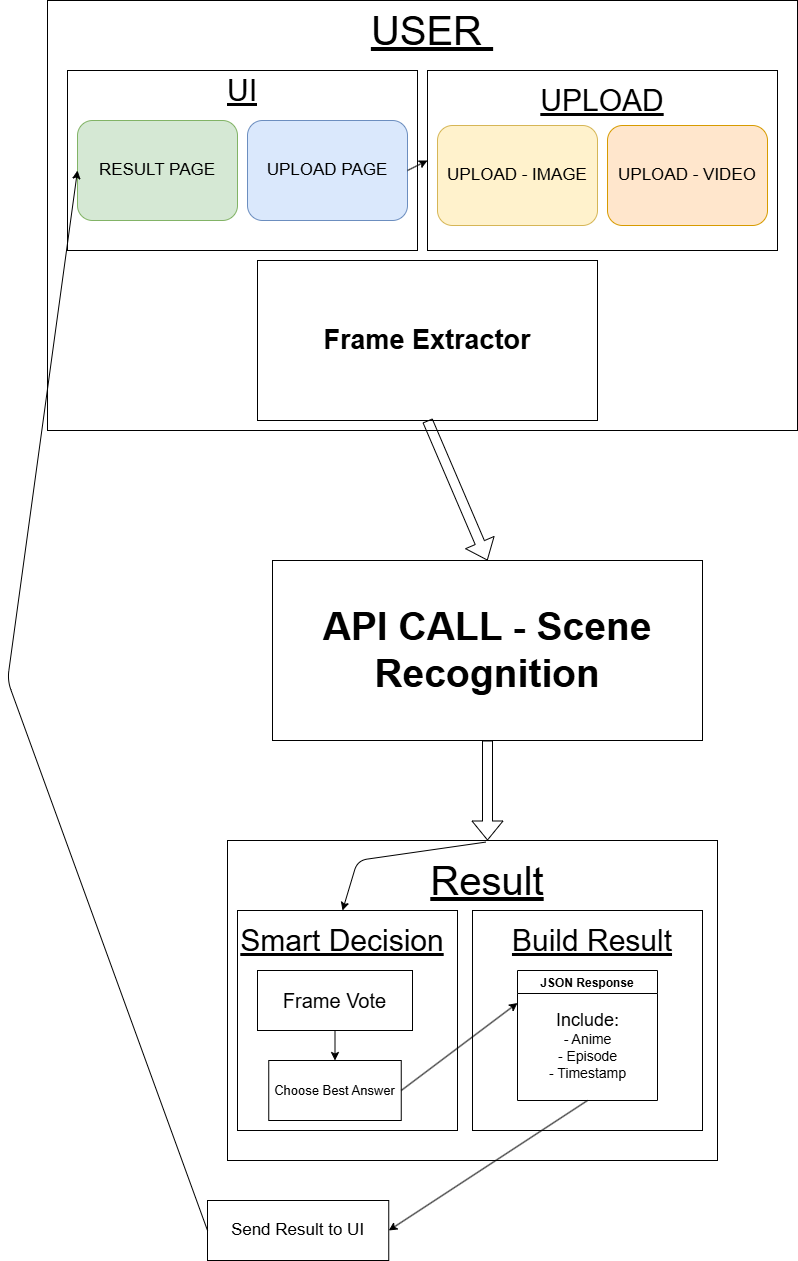

The diagram above was exported from draw.io. Its source (the exported page's mxGraphModel, read from the mxfile embedded in the PNG):
<mxGraphModel dx="588" dy="2049" grid="1" gridSize="10" guides="1" tooltips="1" connect="1" arrows="1" fold="1" page="1" pageScale="1" pageWidth="850" pageHeight="1100" math="0" shadow="0">
  <root>
    <mxCell id="0" />
    <mxCell id="1" parent="0" />
    <mxCell id="39" value="" style="rounded=0;whiteSpace=wrap;html=1;fillColor=none;" vertex="1" parent="1">
      <mxGeometry x="920" y="-520" width="750" height="430" as="geometry" />
    </mxCell>
    <mxCell id="40" value="&lt;font style=&quot;font-size: 40px;&quot;&gt;&lt;u style=&quot;&quot;&gt;USER&amp;nbsp;&lt;/u&gt;&lt;/font&gt;" style="text;html=1;align=center;verticalAlign=middle;whiteSpace=wrap;rounded=0;" vertex="1" parent="1">
      <mxGeometry x="1185" y="-520" width="240" height="60" as="geometry" />
    </mxCell>
    <mxCell id="41" value="" style="rounded=0;whiteSpace=wrap;html=1;fillColor=default;" vertex="1" parent="1">
      <mxGeometry x="940" y="-450" width="350" height="180" as="geometry" />
    </mxCell>
    <mxCell id="42" value="&lt;font style=&quot;font-size: 30px;&quot;&gt;&lt;u&gt;UI&lt;/u&gt;&lt;/font&gt;" style="text;html=1;align=center;verticalAlign=middle;whiteSpace=wrap;rounded=0;" vertex="1" parent="1">
      <mxGeometry x="995" y="-460" width="240" height="60" as="geometry" />
    </mxCell>
    <mxCell id="45" value="&lt;font style=&quot;font-size: 17px;&quot;&gt;RESULT PAGE&lt;/font&gt;" style="rounded=1;whiteSpace=wrap;html=1;fillColor=#d5e8d4;strokeColor=#82b366;" vertex="1" parent="1">
      <mxGeometry x="950" y="-400" width="160" height="100" as="geometry" />
    </mxCell>
    <mxCell id="46" value="&lt;font style=&quot;font-size: 17px;&quot;&gt;UPLOAD PAGE&lt;/font&gt;" style="rounded=1;whiteSpace=wrap;html=1;fillColor=#dae8fc;strokeColor=#6c8ebf;" vertex="1" parent="1">
      <mxGeometry x="1120" y="-400" width="160" height="100" as="geometry" />
    </mxCell>
    <mxCell id="48" value="" style="rounded=0;whiteSpace=wrap;html=1;fillColor=default;" vertex="1" parent="1">
      <mxGeometry x="1300" y="-450" width="350" height="180" as="geometry" />
    </mxCell>
    <mxCell id="49" value="&lt;font style=&quot;font-size: 30px;&quot;&gt;&lt;u&gt;UPLOAD&lt;/u&gt;&lt;/font&gt;" style="text;html=1;align=center;verticalAlign=middle;whiteSpace=wrap;rounded=0;" vertex="1" parent="1">
      <mxGeometry x="1355" y="-450" width="240" height="60" as="geometry" />
    </mxCell>
    <mxCell id="53" value="&lt;font style=&quot;font-size: 17px;&quot;&gt;UPLOAD - VIDEO&lt;/font&gt;" style="rounded=1;whiteSpace=wrap;html=1;fillColor=#ffe6cc;strokeColor=#d79b00;" vertex="1" parent="1">
      <mxGeometry x="1480" y="-395" width="160" height="100" as="geometry" />
    </mxCell>
    <mxCell id="54" value="&lt;font style=&quot;font-size: 17px;&quot;&gt;UPLOAD - IMAGE&lt;/font&gt;" style="rounded=1;whiteSpace=wrap;html=1;fillColor=#fff2cc;strokeColor=#d6b656;" vertex="1" parent="1">
      <mxGeometry x="1310" y="-395" width="160" height="100" as="geometry" />
    </mxCell>
    <mxCell id="56" value="&lt;font style=&quot;font-size: 27px;&quot;&gt;&lt;b style=&quot;&quot;&gt;Frame Extractor&lt;/b&gt;&lt;/font&gt;" style="rounded=0;whiteSpace=wrap;html=1;" vertex="1" parent="1">
      <mxGeometry x="1130" y="-260" width="340" height="160" as="geometry" />
    </mxCell>
    <mxCell id="57" value="" style="shape=flexArrow;endArrow=classic;html=1;exitX=0.5;exitY=1;exitDx=0;exitDy=0;" edge="1" parent="1" source="56">
      <mxGeometry width="50" height="50" relative="1" as="geometry">
        <mxPoint x="1370" y="150" as="sourcePoint" />
        <mxPoint x="1360" y="40" as="targetPoint" />
      </mxGeometry>
    </mxCell>
    <mxCell id="58" value="&lt;p data-pm-slice=&quot;1 1 []&quot;&gt;&lt;font style=&quot;font-size: 39px;&quot;&gt;&lt;b&gt;API CALL - Scene Recognition&lt;/b&gt;&lt;/font&gt;&lt;/p&gt;" style="rounded=0;whiteSpace=wrap;html=1;" vertex="1" parent="1">
      <mxGeometry x="1145" y="40" width="430" height="180" as="geometry" />
    </mxCell>
    <mxCell id="59" value="" style="shape=flexArrow;endArrow=classic;html=1;exitX=0.5;exitY=1;exitDx=0;exitDy=0;" edge="1" parent="1" source="58">
      <mxGeometry width="50" height="50" relative="1" as="geometry">
        <mxPoint x="1380" y="370" as="sourcePoint" />
        <mxPoint x="1360" y="320" as="targetPoint" />
      </mxGeometry>
    </mxCell>
    <mxCell id="60" value="" style="rounded=0;whiteSpace=wrap;html=1;fillColor=none;" vertex="1" parent="1">
      <mxGeometry x="1100" y="320" width="490" height="320" as="geometry" />
    </mxCell>
    <mxCell id="61" value="&lt;font style=&quot;font-size: 40px;&quot;&gt;&lt;u style=&quot;&quot;&gt;Result&lt;/u&gt;&lt;/font&gt;" style="text;html=1;align=center;verticalAlign=middle;whiteSpace=wrap;rounded=0;" vertex="1" parent="1">
      <mxGeometry x="1240" y="330" width="240" height="60" as="geometry" />
    </mxCell>
    <mxCell id="62" value="" style="rounded=0;whiteSpace=wrap;html=1;" vertex="1" parent="1">
      <mxGeometry x="1110" y="390" width="220" height="220" as="geometry" />
    </mxCell>
    <mxCell id="63" value="&lt;font style=&quot;font-size: 30px;&quot;&gt;&lt;u style=&quot;&quot;&gt;Smart Decision&lt;/u&gt;&lt;/font&gt;" style="text;html=1;align=center;verticalAlign=middle;whiteSpace=wrap;rounded=0;" vertex="1" parent="1">
      <mxGeometry x="1095" y="390" width="240" height="60" as="geometry" />
    </mxCell>
    <mxCell id="65" value="&lt;font style=&quot;font-size: 20px;&quot;&gt;Frame Vote&lt;/font&gt;" style="rounded=0;whiteSpace=wrap;html=1;" vertex="1" parent="1">
      <mxGeometry x="1130" y="450" width="155" height="60" as="geometry" />
    </mxCell>
    <mxCell id="67" value="&lt;font style=&quot;font-size: 13px;&quot;&gt;Choose Best Answer&lt;/font&gt;" style="rounded=0;whiteSpace=wrap;html=1;" vertex="1" parent="1">
      <mxGeometry x="1141.25" y="540" width="132.5" height="60" as="geometry" />
    </mxCell>
    <mxCell id="68" value="" style="endArrow=classic;html=1;entryX=0.5;entryY=0;entryDx=0;entryDy=0;exitX=0.5;exitY=1;exitDx=0;exitDy=0;" edge="1" parent="1" source="65" target="67">
      <mxGeometry width="50" height="50" relative="1" as="geometry">
        <mxPoint x="1060" y="440" as="sourcePoint" />
        <mxPoint x="1110" y="390" as="targetPoint" />
      </mxGeometry>
    </mxCell>
    <mxCell id="69" value="" style="rounded=0;whiteSpace=wrap;html=1;" vertex="1" parent="1">
      <mxGeometry x="1345" y="390" width="230" height="220" as="geometry" />
    </mxCell>
    <mxCell id="70" value="&lt;font style=&quot;font-size: 30px;&quot;&gt;&lt;u style=&quot;&quot;&gt;Build Result&lt;/u&gt;&lt;/font&gt;" style="text;html=1;align=center;verticalAlign=middle;whiteSpace=wrap;rounded=0;" vertex="1" parent="1">
      <mxGeometry x="1345" y="390" width="240" height="60" as="geometry" />
    </mxCell>
    <mxCell id="72" value="JSON Response" style="swimlane;" vertex="1" parent="1">
      <mxGeometry x="1390" y="450" width="140" height="130" as="geometry">
        <mxRectangle x="1390" y="450" width="120" height="20" as="alternateBounds" />
      </mxGeometry>
    </mxCell>
    <mxCell id="73" value="&lt;font style=&quot;font-size: 18px;&quot;&gt;Include:&lt;/font&gt;&lt;div&gt;&lt;font style=&quot;font-size: 14px;&quot;&gt;- Anime&lt;/font&gt;&lt;/div&gt;&lt;div&gt;&lt;font style=&quot;font-size: 14px;&quot;&gt;- Episode&lt;/font&gt;&lt;/div&gt;&lt;div&gt;&lt;font style=&quot;font-size: 14px;&quot;&gt;- Timestamp&lt;/font&gt;&lt;/div&gt;" style="text;html=1;align=center;verticalAlign=middle;resizable=0;points=[];autosize=1;strokeColor=none;fillColor=none;" vertex="1" parent="72">
      <mxGeometry x="20" y="30" width="100" height="90" as="geometry" />
    </mxCell>
    <mxCell id="75" value="" style="endArrow=classic;html=1;exitX=1;exitY=0.5;exitDx=0;exitDy=0;entryX=0;entryY=0.25;entryDx=0;entryDy=0;" edge="1" parent="1" source="67" target="72">
      <mxGeometry width="50" height="50" relative="1" as="geometry">
        <mxPoint x="1060" y="560" as="sourcePoint" />
        <mxPoint x="1390" y="510" as="targetPoint" />
      </mxGeometry>
    </mxCell>
    <mxCell id="76" value="" style="endArrow=classic;html=1;exitX=0.5;exitY=1;exitDx=0;exitDy=0;entryX=1;entryY=0.5;entryDx=0;entryDy=0;" edge="1" parent="1" source="72" target="77">
      <mxGeometry width="50" height="50" relative="1" as="geometry">
        <mxPoint x="1350" y="760" as="sourcePoint" />
        <mxPoint x="1270" y="710" as="targetPoint" />
      </mxGeometry>
    </mxCell>
    <mxCell id="77" value="&lt;font style=&quot;font-size: 17px;&quot;&gt;Send Result to UI&lt;/font&gt;" style="rounded=0;whiteSpace=wrap;html=1;" vertex="1" parent="1">
      <mxGeometry x="1080" y="680" width="181.25" height="60" as="geometry" />
    </mxCell>
    <mxCell id="78" value="" style="endArrow=classic;html=1;exitX=0;exitY=0.5;exitDx=0;exitDy=0;entryX=0;entryY=0.5;entryDx=0;entryDy=0;" edge="1" parent="1" source="77" target="45">
      <mxGeometry width="50" height="50" relative="1" as="geometry">
        <mxPoint x="940" y="670" as="sourcePoint" />
        <mxPoint x="990" y="620" as="targetPoint" />
        <Array as="points">
          <mxPoint x="880" y="160" />
        </Array>
      </mxGeometry>
    </mxCell>
    <mxCell id="79" value="" style="endArrow=classic;html=1;entryX=0;entryY=0.5;entryDx=0;entryDy=0;" edge="1" parent="1" target="48">
      <mxGeometry width="50" height="50" relative="1" as="geometry">
        <mxPoint x="1280" y="-350" as="sourcePoint" />
        <mxPoint x="1330" y="-395" as="targetPoint" />
        <Array as="points" />
      </mxGeometry>
    </mxCell>
    <mxCell id="82" value="" style="endArrow=classic;html=1;exitX=0.527;exitY=0.005;exitDx=0;exitDy=0;entryX=0.5;entryY=0;entryDx=0;entryDy=0;exitPerimeter=0;" edge="1" parent="1" source="60" target="63">
      <mxGeometry width="50" height="50" relative="1" as="geometry">
        <mxPoint x="1185" y="330" as="sourcePoint" />
        <mxPoint x="1235" y="280" as="targetPoint" />
        <Array as="points">
          <mxPoint x="1230" y="340" />
        </Array>
      </mxGeometry>
    </mxCell>
  </root>
</mxGraphModel>